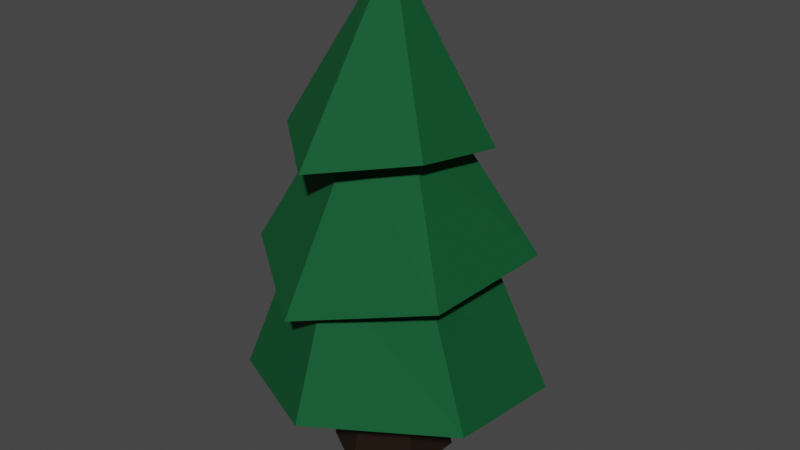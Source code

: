 # Source: Tree_1.blend  (saved by Blender 2.81.16; exported with 4.5.12 LTS)
import bpy
from mathutils import Matrix  # noqa: F401  (used for matrix-valued properties, if any)

bpy.ops.wm.read_factory_settings(use_empty=True)
scene = bpy.context.scene
scene.name = 'Scene'

# ---- collections
col_collection = bpy.data.collections.new('Collection'); scene.collection.children.link(col_collection)

# ---- materials (node trees are filled in below, after node groups)
mat_pine_tree_2 = bpy.data.materials.new('Pine tree 2')
mat_pine_tree_2.use_transparent_shadow = False
mat_pine_tree_bottom = bpy.data.materials.new('Pine tree bottom')
mat_pine_tree_bottom.use_transparent_shadow = False

# ---- material node trees
mat_pine_tree_2.use_nodes = True; mat_pine_tree_2.node_tree.nodes.clear()
_N = mat_pine_tree_2.node_tree.nodes; _L = mat_pine_tree_2.node_tree.links
n0 = _N.new('ShaderNodeOutputMaterial'); n0.name = 'Material Output'; n0.location = (300, 300)
n1 = _N.new('ShaderNodeBsdfPrincipled'); n1.name = 'Principled BSDF'; n1.location = (10, 300)
n1.distribution = 'GGX'
n1.subsurface_method = 'BURLEY'
n1.inputs[0].default_value = (0.0, 0.0985, 0.02759, 1.0)
n1.inputs[1].default_value = 0.3165
n1.inputs[2].default_value = 0.8291
n1.inputs[3].default_value = 1.45
n1.inputs[27].default_value = (0.0, 0.0, 0.0, 1.0)
n1.inputs[28].default_value = 1.0
_L.new(n1.outputs[0], n0.inputs[0])
n0.is_active_output = True
mat_pine_tree_bottom.use_nodes = True; mat_pine_tree_bottom.node_tree.nodes.clear()
_N = mat_pine_tree_bottom.node_tree.nodes; _L = mat_pine_tree_bottom.node_tree.links
n0 = _N.new('ShaderNodeOutputMaterial'); n0.name = 'Material Output'; n0.location = (300, 300)
n1 = _N.new('ShaderNodeBsdfPrincipled'); n1.name = 'Principled BSDF'; n1.location = (10, 300)
n1.distribution = 'GGX'
n1.subsurface_method = 'BURLEY'
n1.inputs[0].default_value = (0.01341, 0.004583, 0.0, 1.0)
n1.inputs[1].default_value = 0.3924
n1.inputs[2].default_value = 0.8797
n1.inputs[3].default_value = 1.45
n1.inputs[27].default_value = (0.0, 0.0, 0.0, 1.0)
n1.inputs[28].default_value = 1.0
_L.new(n1.outputs[0], n0.inputs[0])
n0.is_active_output = True

# ---- world
world_world = bpy.data.worlds.new('World'); scene.world = world_world
world_world.use_nodes = True; world_world.node_tree.nodes.clear()
_N = world_world.node_tree.nodes; _L = world_world.node_tree.links
n0 = _N.new('ShaderNodeOutputWorld'); n0.name = 'World Output'; n0.location = (300, 300)
n1 = _N.new('ShaderNodeBackground'); n1.name = 'Background'; n1.location = (10, 300)
n1.inputs[0].default_value = (0.05088, 0.05088, 0.05088, 1.0)
_L.new(n1.outputs[0], n0.inputs[0])
n0.is_active_output = True
world_world.color = (0.05088, 0.05088, 0.05088)
world_world.use_sun_shadow = False
world_world.sun_shadow_jitter_overblur = 0.0

# ---- meshes
me_cylinder_003 = bpy.data.meshes.new('Cylinder.003')
me_cylinder_003.from_pydata([(0.0, 1.0, -1.0), (-2.639e-08, 0.08829, 1.335), (0.866, 0.5, -1.0), (0.07646, 0.04415, 1.335), (0.866, -0.5, -1.0), (0.07646, -0.04415, 1.335), (-8.742e-08, -1.0, -1.0), (-3.411e-08, -0.08829, 1.335), (-0.866, -0.5, -1.0), (-0.07646, -0.04415, 1.335), (-0.866, 0.5, -1.0), (-0.07646, 0.04415, 1.335), (-9.189e-10, 0.9769, -0.3333), (-1.013e-08, 0.5997, 0.424), (0.5194, 0.2999, 0.424), (0.846, 0.4884, -0.3333), (0.5194, -0.2999, 0.424), (0.846, -0.4884, -0.3333), (-6.256e-08, -0.5997, 0.424), (-8.632e-08, -0.9769, -0.3333), (-0.5194, -0.2999, 0.424), (-0.846, -0.4884, -0.3333), (-0.5194, 0.2999, 0.424), (-0.846, 0.4884, -0.3333), (0.09506, 1.063, 0.3849), (0.9314, 0.4294, 0.3142), (0.8313, -0.5551, 0.3884), (-0.09302, -1.209, 0.3094), (-0.9073, -0.5331, 0.3781), (-0.9045, 0.5482, 0.3323), (9.206e-09, 1.486, -0.3333), (1.287, 0.7432, -0.3758), (1.189, -0.7493, -0.3992), (-0.1038, -1.472, -0.539), (-1.222, -0.6818, -0.392), (-1.235, 0.7562, -0.4989), (1.486, 0.7365, -1.266), (1.488, -0.7153, -1.152), (0.1351, -1.63, -1.138), (-1.316, -0.8847, -1.285), (-1.354, 0.9291, -1.36), (0.09528, 1.706, -1.188), (-4.768e-07, 0.6851, -1.832), (-4.831e-07, 0.3546, -0.9941), (0.5648, 0.3425, -1.832), (0.2923, 0.1773, -0.9941), (0.5648, -0.3425, -1.832), (0.2923, -0.1773, -0.9941), (-5.338e-07, -0.6851, -1.832), (-5.126e-07, -0.3546, -0.9941), (-0.5648, -0.3425, -1.832), (-0.2923, -0.1773, -0.9941), (-0.5648, 0.3425, -1.832), (-0.2923, 0.1773, -0.9941)], [], [(24, 1, 3, 25), (25, 3, 5, 26), (26, 5, 7, 27), (27, 7, 9, 28), (3, 1, 11, 9, 7, 5), (28, 9, 11, 29), (29, 11, 1, 24), (0, 2, 4, 6, 8, 10), (40, 23, 12, 41), (35, 22, 13, 30), (39, 21, 23, 40), (34, 20, 22, 35), (38, 19, 21, 39), (33, 18, 20, 34), (37, 17, 19, 38), (32, 16, 18, 33), (36, 15, 17, 37), (31, 14, 16, 32), (41, 12, 15, 36), (30, 13, 14, 31), (22, 29, 24, 13), (20, 28, 29, 22), (18, 27, 28, 20), (16, 26, 27, 18), (14, 25, 26, 16), (13, 24, 25, 14), (12, 30, 31, 15), (15, 31, 32, 17), (17, 32, 33, 19), (19, 33, 34, 21), (21, 34, 35, 23), (23, 35, 30, 12), (0, 41, 36, 2), (2, 36, 37, 4), (4, 37, 38, 6), (6, 38, 39, 8), (8, 39, 40, 10), (10, 40, 41, 0), (42, 43, 45, 44), (44, 45, 47, 46), (46, 47, 49, 48), (48, 49, 51, 50), (45, 43, 53, 51, 49, 47), (50, 51, 53, 52), (52, 53, 43, 42), (42, 44, 46, 48, 50, 52)])
me_cylinder_003.polygons.foreach_set('material_index', [0, 0, 0, 0, 0, 0, 0, 0, 0, 0, 0, 0, 0, 0, 0, 0, 0, 0, 0, 0, 0, 0, 0, 0, 0, 0, 0, 0, 0, 0, 0, 0, 0, 0, 0, 0, 0, 0, 1, 1, 1, 1, 1, 1, 1, 1])
_uv = me_cylinder_003.uv_layers.new(name='UVMap')
_uv.uv.foreach_set('vector', [1.025, 0.8333, 1.0, 1.0, 0.8333, 1.0, 0.818, 0.8333, 0.818, 0.8333, 0.8333, 1.0, 0.6667, 1.0, 0.6667, 0.8333, 0.6667, 0.8333, 0.6667, 1.0, 0.5, 1.0, 0.5, 0.8333, 0.5, 0.8333, 0.5, 1.0, 0.3333, 1.0, 0.318, 0.8333, 0.4578, 0.37, 0.25, 0.49, 0.04215, 0.37, 0.04215, 0.13, 0.25, 0.01, 0.4578, 0.13, 0.318, 0.8333, 0.3333, 1.0, 0.1667, 1.0, 0.182, 0.8333, 0.182, 0.8333, 0.1667, 1.0, -8.941e-08, 1.0, -0.02457, 0.8333, 0.75, 0.49, 0.9578, 0.37, 0.9578, 0.13, 0.75, 0.01, 0.5422, 0.13, 0.5422, 0.37, 0.1667, 0.5, 0.1667, 0.6667, -8.941e-08, 0.6667, -8.941e-08, 0.5, 0.1667, 0.6667, 0.1667, 0.8333, -8.941e-08, 0.8333, -8.941e-08, 0.6667, 0.3333, 0.5, 0.3333, 0.6667, 0.1667, 0.6667, 0.1667, 0.5, 0.3333, 0.6667, 0.3333, 0.8333, 0.1667, 0.8333, 0.1667, 0.6667, 0.5, 0.5, 0.5, 0.6667, 0.3333, 0.6667, 0.3333, 0.5, 0.5, 0.6667, 0.5, 0.8333, 0.3333, 0.8333, 0.3333, 0.6667, 0.6667, 0.5, 0.6667, 0.6667, 0.5, 0.6667, 0.5, 0.5, 0.6667, 0.6667, 0.6667, 0.8333, 0.5, 0.8333, 0.5, 0.6667, 0.8333, 0.5, 0.8333, 0.6667, 0.6667, 0.6667, 0.6667, 0.5, 0.8333, 0.6667, 0.8333, 0.8333, 0.6667, 0.8333, 0.6667, 0.6667, 1.0, 0.5, 1.0, 0.6667, 0.8333, 0.6667, 0.8333, 0.5, 1.0, 0.6667, 1.0, 0.8333, 0.8333, 0.8333, 0.8333, 0.6667, 0.1667, 0.8333, 0.182, 0.8333, -0.02457, 0.8333, -8.941e-08, 0.8333, 0.3333, 0.8333, 0.318, 0.8333, 0.182, 0.8333, 0.1667, 0.8333, 0.5, 0.8333, 0.5, 0.8333, 0.318, 0.8333, 0.3333, 0.8333, 0.6667, 0.8333, 0.6667, 0.8333, 0.5, 0.8333, 0.5, 0.8333, 0.8333, 0.8333, 0.818, 0.8333, 0.6667, 0.8333, 0.6667, 0.8333, 1.0, 0.8333, 1.025, 0.8333, 0.818, 0.8333, 0.8333, 0.8333, 1.0, 0.6667, 1.0, 0.6667, 0.8333, 0.6667, 0.8333, 0.6667, 0.8333, 0.6667, 0.8333, 0.6667, 0.6667, 0.6667, 0.6667, 0.6667, 0.6667, 0.6667, 0.6667, 0.6667, 0.5, 0.6667, 0.5, 0.6667, 0.5, 0.6667, 0.5, 0.6667, 0.3333, 0.6667, 0.3333, 0.6667, 0.3333, 0.6667, 0.3333, 0.6667, 0.1667, 0.6667, 0.1667, 0.6667, 0.1667, 0.6667, 0.1667, 0.6667, -8.941e-08, 0.6667, -8.941e-08, 0.6667, 1.0, 0.5, 1.0, 0.5, 0.8333, 0.5, 0.8333, 0.5, 0.8333, 0.5, 0.8333, 0.5, 0.6667, 0.5, 0.6667, 0.5, 0.6667, 0.5, 0.6667, 0.5, 0.5, 0.5, 0.5, 0.5, 0.5, 0.5, 0.5, 0.5, 0.3333, 0.5, 0.3333, 0.5, 0.3333, 0.5, 0.3333, 0.5, 0.1667, 0.5, 0.1667, 0.5, 0.1667, 0.5, 0.1667, 0.5, -8.941e-08, 0.5, -8.941e-08, 0.5, 1.0, 0.5, 1.0, 1.0, 0.8333, 1.0, 0.8333, 0.5, 0.8333, 0.5, 0.8333, 1.0, 0.6667, 1.0, 0.6667, 0.5, 0.6667, 0.5, 0.6667, 1.0, 0.5, 1.0, 0.5, 0.5, 0.5, 0.5, 0.5, 1.0, 0.3333, 1.0, 0.3333, 0.5, 0.4578, 0.37, 0.25, 0.49, 0.04215, 0.37, 0.04215, 0.13, 0.25, 0.01, 0.4578, 0.13, 0.3333, 0.5, 0.3333, 1.0, 0.1667, 1.0, 0.1667, 0.5, 0.1667, 0.5, 0.1667, 1.0, -8.941e-08, 1.0, -8.941e-08, 0.5, 0.75, 0.49, 0.9578, 0.37, 0.9578, 0.13, 0.75, 0.01, 0.5422, 0.13, 0.5422, 0.37])
me_cylinder_003.materials.append(mat_pine_tree_2)
me_cylinder_003.materials.append(mat_pine_tree_bottom)
me_cylinder_003.use_remesh_fix_poles = True
me_cylinder_003.use_remesh_preserve_attributes = False
me_cylinder_003.use_mirror_vertex_groups = False
me_cylinder_003.update()

# ---- objects
ob_tree_1 = bpy.data.objects.new('Tree 1', me_cylinder_003)

# ---- transforms, parenting, visibility, modifiers, constraints
ob_tree_1.location = (-3.961, 2.01, 1.907)
ob_tree_1.scale = (0.6664, 0.6664, 1.13)
ob_tree_1.lineart.crease_threshold = 0.0

# ---- collection membership
col_collection.objects.link(ob_tree_1)

# ---- scene / render settings (as saved in the file)
scene.frame_start = 1; scene.frame_end = 250; scene.frame_set(1)
scene.render.engine = 'BLENDER_EEVEE_NEXT'
scene.cycles.use_denoising = False
scene.cycles.samples = 128
scene.cycles.sampling_pattern = 'TABULATED_SOBOL'
scene.cycles.use_adaptive_sampling = False
scene.cycles.use_light_tree = False
scene.view_settings.view_transform = 'Filmic'
bpy.context.view_layer.update()

# ---- added for rendering (the .blend has no active camera and no usable light): camera, sun
cam_auto = bpy.data.cameras.new('AutoCamera')
cam_auto.lens = 50.0
cam_auto.sensor_width = 36.0
cam_auto.clip_end = 1000.0
ob_auto_camera = bpy.data.objects.new('AutoCamera', cam_auto)
scene.collection.objects.link(ob_auto_camera)
ob_auto_camera.location = (0.358152, -3.0943, 5.04607)
ob_auto_camera.rotation_euler = (1.09748, -7.21219e-08, 0.694738)
scene.camera = ob_auto_camera
light_auto_sun = bpy.data.lights.new('AutoSun', 'SUN')
light_auto_sun.energy = 3.0
light_auto_sun.angle = 0.0523599
ob_auto_sun = bpy.data.objects.new('AutoSun', light_auto_sun)
scene.collection.objects.link(ob_auto_sun)
ob_auto_sun.rotation_euler = (0.872665, 0.174533, 0.523599)
bpy.context.view_layer.update()

